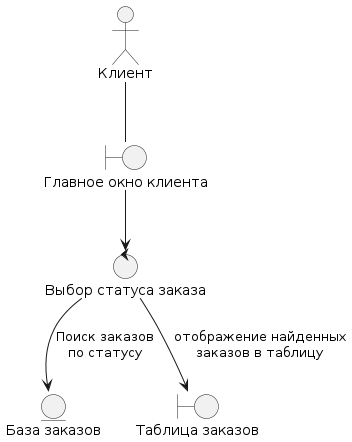

The diagram above was rendered by PlantUML. Its source (embedded in the PNG):
@startuml
actor "Клиент" as client

entity "База заказов" as orders_base

boundary "Главное окно клиента" as main_window
boundary "Таблица заказов" as tableOrder

control "Выбор статуса заказа" as ChooseStatus



'-------------------------------------------------—

client -- main_window
main_window --> ChooseStatus
ChooseStatus --> orders_base : Поиск заказов\nпо статусу
ChooseStatus --> tableOrder : отображение найденных\nзаказов в таблицу
@enduml